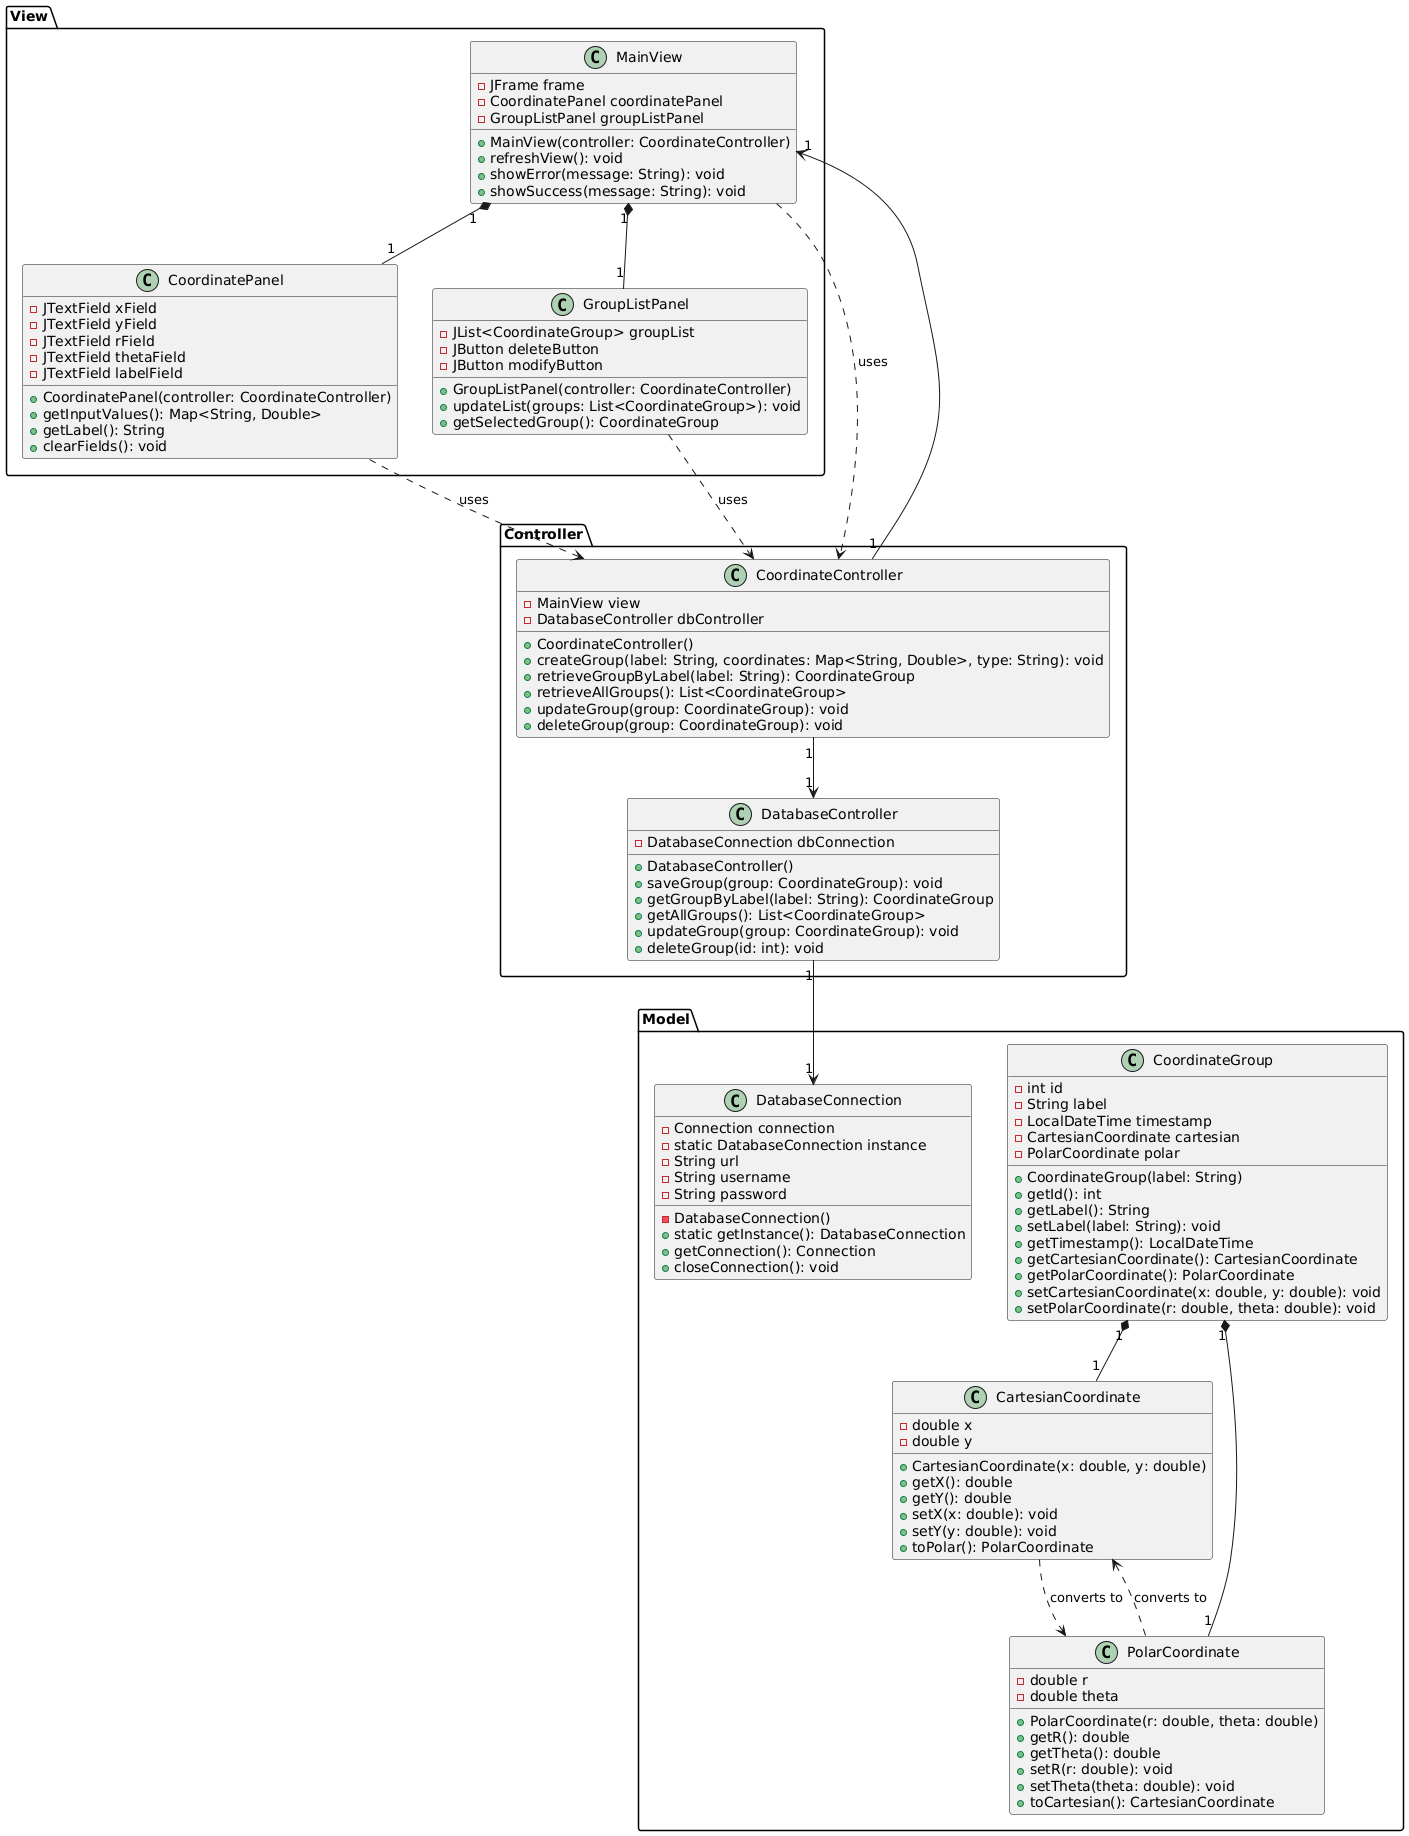

The diagram above was rendered by PlantUML. Its source (embedded in the PNG):
@startuml

    package Model {
        class CoordinateGroup {
        -int id
        -String label
        -LocalDateTime timestamp
        -CartesianCoordinate cartesian
        -PolarCoordinate polar
        +CoordinateGroup(label: String)
        +getId(): int
        +getLabel(): String
        +setLabel(label: String): void
        +getTimestamp(): LocalDateTime
        +getCartesianCoordinate(): CartesianCoordinate
        +getPolarCoordinate(): PolarCoordinate
        +setCartesianCoordinate(x: double, y: double): void
        +setPolarCoordinate(r: double, theta: double): void
    }

    class CartesianCoordinate {
        -double x
        -double y
        +CartesianCoordinate(x: double, y: double)
        +getX(): double
        +getY(): double
        +setX(x: double): void
        +setY(y: double): void
        +toPolar(): PolarCoordinate
    }

    class PolarCoordinate {
        -double r
        -double theta
        +PolarCoordinate(r: double, theta: double)
        +getR(): double
        +getTheta(): double
        +setR(r: double): void
        +setTheta(theta: double): void
        +toCartesian(): CartesianCoordinate
    }

    class DatabaseConnection {
        -Connection connection
        -static DatabaseConnection instance
        -String url
        -String username
        -String password
        -DatabaseConnection()
        +static getInstance(): DatabaseConnection
        +getConnection(): Connection
        +closeConnection(): void
    }
    }
    
    package View {
        class MainView {
        -JFrame frame
        -CoordinatePanel coordinatePanel
        -GroupListPanel groupListPanel
        +MainView(controller: CoordinateController)
        +refreshView(): void
        +showError(message: String): void
        +showSuccess(message: String): void
    }

    class CoordinatePanel {
        -JTextField xField
        -JTextField yField
        -JTextField rField
        -JTextField thetaField
        -JTextField labelField
        +CoordinatePanel(controller: CoordinateController)
        +getInputValues(): Map<String, Double>
        +getLabel(): String
        +clearFields(): void
    }

    class GroupListPanel {
        -JList<CoordinateGroup> groupList
        -JButton deleteButton
        -JButton modifyButton
        +GroupListPanel(controller: CoordinateController)
        +updateList(groups: List<CoordinateGroup>): void
        +getSelectedGroup(): CoordinateGroup
    }
    }
    
    package Controller {
        class CoordinateController {
        -MainView view
        -DatabaseController dbController
        +CoordinateController()
        +createGroup(label: String, coordinates: Map<String, Double>, type: String): void
        +retrieveGroupByLabel(label: String): CoordinateGroup
        +retrieveAllGroups(): List<CoordinateGroup>
        +updateGroup(group: CoordinateGroup): void
        +deleteGroup(group: CoordinateGroup): void
    }

    class DatabaseController {
        -DatabaseConnection dbConnection
        +DatabaseController()
        +saveGroup(group: CoordinateGroup): void
        +getGroupByLabel(label: String): CoordinateGroup
        +getAllGroups(): List<CoordinateGroup>
        +updateGroup(group: CoordinateGroup): void
        +deleteGroup(id: int): void
    }
    }


    CoordinateGroup "1" *-- "1" CartesianCoordinate
    CoordinateGroup "1" *-- "1" PolarCoordinate
    CartesianCoordinate ..> PolarCoordinate : converts to
    PolarCoordinate ..> CartesianCoordinate : converts to
    
    MainView "1" *-- "1" CoordinatePanel
    MainView "1" *-- "1" GroupListPanel
    
    CoordinateController "1" --> "1" MainView
    CoordinateController "1" --> "1" DatabaseController
    DatabaseController "1" --> "1" DatabaseConnection
    
    MainView ..> CoordinateController : uses
    CoordinatePanel ..> CoordinateController : uses
    GroupListPanel ..> CoordinateController : uses

@enduml